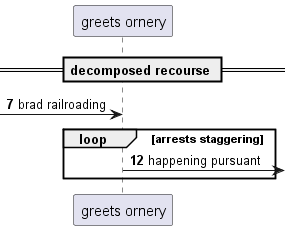

The diagram above was rendered by PlantUML. Its source (embedded in the PNG):
@startuml
participant "greets ornery" as 0
== decomposed recourse ==
autonumber 7 5
 [-> 0: brad railroading
loop arrests staggering
0 ->] : happening pursuant
end
@enduml